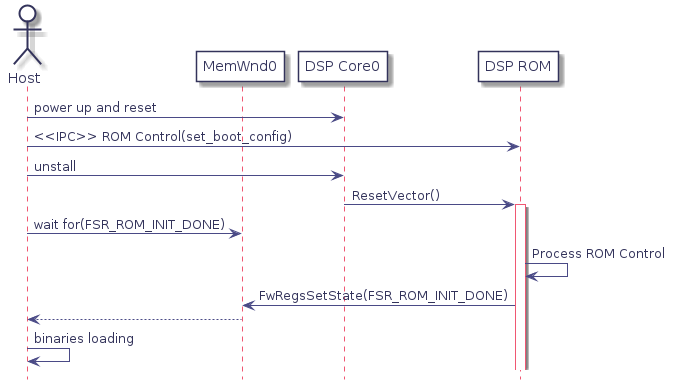

The diagram above was rendered by PlantUML. Its source (embedded in the PNG):
@startuml
hidefootbox
skinparam componentStyle uml2

skinparam defaultFontColor	#33335b

skinparam rectangle {
	color		#d6d6de
	backgroundColor	#ffffff
}

skinparam component {
	backgroundColor	#ffffff
	borderColor	#33335b
	arrowColor	#f05772
}

skinparam interface {
	backgroundColor	#ffffff
	borderColor	#f05772
}

skinparam class {
	backgroundColor	#ffffff
	borderColor	#33335b
	arrowColor	#f05772
}
skinparam stereotypeCBackgroundColor	#6fccdd

skinparam sequence {
	arrowColor		#4a4a86
	lifeLineBorderColor	#f05772
	groupBorderColor	#a1a1ca
	boxBorderColor		#a1a1ca
	dividerBorderColor	#d6d6de
	dividerBorderThickness	1
}
skinparam participant {
	borderColor		#33335b
	backgroundColor		#ffffff
}
skinparam actor {
	borderColor		#33335b
	backgroundColor		#ffffff
}

skinparam state {
	borderColor		#33335b
	backgroundColor		#ffffff
}

skinparam node {
	backgroundColor		#ffffff
}

skinparam note {
	backgroundColor 	#f6ed80
	borderColor		#d6d6de
}
actor Host
participant mw0 as "MemWnd0"
participant core0 as "DSP Core0"
participant rom as "DSP ROM"

Host -> core0 : power up and reset

Host -> rom : <<IPC>> ROM Control(set_boot_config)
Host -> core0 : unstall
  core0 -> rom : ResetVector()
    activate rom

Host -> mw0 : wait for(FSR_ROM_INIT_DONE)

  rom -> rom : Process ROM Control

  mw0 <- rom : FwRegsSetState(FSR_ROM_INIT_DONE)

Host <-- mw0

Host -> Host : binaries loading

@enduml